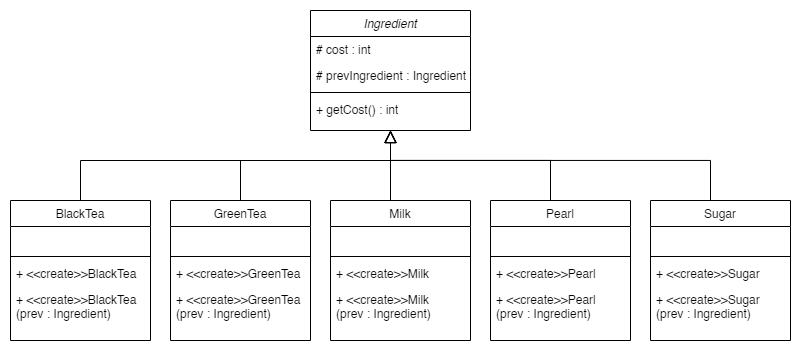

The diagram above was exported from draw.io. Its source (the exported page's mxGraphModel, read from the mxfile embedded in the PNG):
<mxGraphModel dx="796" dy="1309" grid="1" gridSize="10" guides="1" tooltips="1" connect="1" arrows="1" fold="1" page="1" pageScale="1" pageWidth="827" pageHeight="1169" math="0" shadow="0">
  <root>
    <mxCell id="WIyWlLk6GJQsqaUBKTNV-0" />
    <mxCell id="WIyWlLk6GJQsqaUBKTNV-1" parent="WIyWlLk6GJQsqaUBKTNV-0" />
    <mxCell id="zkfFHV4jXpPFQw0GAbJ--0" value="Ingredient" style="swimlane;fontStyle=2;align=center;verticalAlign=top;childLayout=stackLayout;horizontal=1;startSize=26;horizontalStack=0;resizeParent=1;resizeLast=0;collapsible=1;marginBottom=0;rounded=0;shadow=0;strokeWidth=1;" parent="WIyWlLk6GJQsqaUBKTNV-1" vertex="1">
      <mxGeometry x="340" y="170" width="160" height="120" as="geometry">
        <mxRectangle x="230" y="140" width="160" height="26" as="alternateBounds" />
      </mxGeometry>
    </mxCell>
    <mxCell id="zkfFHV4jXpPFQw0GAbJ--1" value="# cost : int" style="text;align=left;verticalAlign=top;spacingLeft=4;spacingRight=4;overflow=hidden;rotatable=0;points=[[0,0.5],[1,0.5]];portConstraint=eastwest;" parent="zkfFHV4jXpPFQw0GAbJ--0" vertex="1">
      <mxGeometry y="26" width="160" height="26" as="geometry" />
    </mxCell>
    <mxCell id="sUqdf_3NiTulouEc7U7P-12" value="# prevIngredient : Ingredient" style="text;align=left;verticalAlign=top;spacingLeft=4;spacingRight=4;overflow=hidden;rotatable=0;points=[[0,0.5],[1,0.5]];portConstraint=eastwest;" vertex="1" parent="zkfFHV4jXpPFQw0GAbJ--0">
      <mxGeometry y="52" width="160" height="26" as="geometry" />
    </mxCell>
    <mxCell id="zkfFHV4jXpPFQw0GAbJ--4" value="" style="line;html=1;strokeWidth=1;align=left;verticalAlign=middle;spacingTop=-1;spacingLeft=3;spacingRight=3;rotatable=0;labelPosition=right;points=[];portConstraint=eastwest;" parent="zkfFHV4jXpPFQw0GAbJ--0" vertex="1">
      <mxGeometry y="78" width="160" height="8" as="geometry" />
    </mxCell>
    <mxCell id="sUqdf_3NiTulouEc7U7P-10" value="+ getCost() : int" style="text;align=left;verticalAlign=top;spacingLeft=4;spacingRight=4;overflow=hidden;rotatable=0;points=[[0,0.5],[1,0.5]];portConstraint=eastwest;" vertex="1" parent="zkfFHV4jXpPFQw0GAbJ--0">
      <mxGeometry y="86" width="160" height="26" as="geometry" />
    </mxCell>
    <mxCell id="zkfFHV4jXpPFQw0GAbJ--6" value="BlackTea" style="swimlane;fontStyle=0;align=center;verticalAlign=top;childLayout=stackLayout;horizontal=1;startSize=26;horizontalStack=0;resizeParent=1;resizeLast=0;collapsible=1;marginBottom=0;rounded=0;shadow=0;strokeWidth=1;" parent="WIyWlLk6GJQsqaUBKTNV-1" vertex="1">
      <mxGeometry x="40" y="360" width="140" height="140" as="geometry">
        <mxRectangle x="130" y="380" width="160" height="26" as="alternateBounds" />
      </mxGeometry>
    </mxCell>
    <mxCell id="zkfFHV4jXpPFQw0GAbJ--8" value=" " style="text;align=left;verticalAlign=top;spacingLeft=4;spacingRight=4;overflow=hidden;rotatable=0;points=[[0,0.5],[1,0.5]];portConstraint=eastwest;rounded=0;shadow=0;html=0;" parent="zkfFHV4jXpPFQw0GAbJ--6" vertex="1">
      <mxGeometry y="26" width="140" height="26" as="geometry" />
    </mxCell>
    <mxCell id="zkfFHV4jXpPFQw0GAbJ--9" value="" style="line;html=1;strokeWidth=1;align=left;verticalAlign=middle;spacingTop=-1;spacingLeft=3;spacingRight=3;rotatable=0;labelPosition=right;points=[];portConstraint=eastwest;" parent="zkfFHV4jXpPFQw0GAbJ--6" vertex="1">
      <mxGeometry y="52" width="140" height="8" as="geometry" />
    </mxCell>
    <mxCell id="sUqdf_3NiTulouEc7U7P-31" value="+ &lt;&lt;create&gt;&gt;BlackTea" style="text;align=left;verticalAlign=top;spacingLeft=4;spacingRight=4;overflow=hidden;rotatable=0;points=[[0,0.5],[1,0.5]];portConstraint=eastwest;rounded=0;shadow=0;html=0;" vertex="1" parent="zkfFHV4jXpPFQw0GAbJ--6">
      <mxGeometry y="60" width="140" height="26" as="geometry" />
    </mxCell>
    <mxCell id="sUqdf_3NiTulouEc7U7P-40" value="+ &lt;&lt;create&gt;&gt;BlackTea&#10;(prev : Ingredient)" style="text;align=left;verticalAlign=top;spacingLeft=4;spacingRight=4;overflow=hidden;rotatable=0;points=[[0,0.5],[1,0.5]];portConstraint=eastwest;rounded=0;shadow=0;html=0;" vertex="1" parent="zkfFHV4jXpPFQw0GAbJ--6">
      <mxGeometry y="86" width="140" height="54" as="geometry" />
    </mxCell>
    <mxCell id="zkfFHV4jXpPFQw0GAbJ--12" value="" style="endArrow=block;endSize=10;endFill=0;shadow=0;strokeWidth=1;rounded=0;edgeStyle=elbowEdgeStyle;elbow=vertical;" parent="WIyWlLk6GJQsqaUBKTNV-1" source="zkfFHV4jXpPFQw0GAbJ--6" target="zkfFHV4jXpPFQw0GAbJ--0" edge="1">
      <mxGeometry width="160" relative="1" as="geometry">
        <mxPoint x="200" y="203" as="sourcePoint" />
        <mxPoint x="200" y="203" as="targetPoint" />
        <Array as="points">
          <mxPoint x="300" y="320" />
          <mxPoint x="240" y="320" />
        </Array>
      </mxGeometry>
    </mxCell>
    <mxCell id="zkfFHV4jXpPFQw0GAbJ--13" value="GreenTea" style="swimlane;fontStyle=0;align=center;verticalAlign=top;childLayout=stackLayout;horizontal=1;startSize=26;horizontalStack=0;resizeParent=1;resizeLast=0;collapsible=1;marginBottom=0;rounded=0;shadow=0;strokeWidth=1;" parent="WIyWlLk6GJQsqaUBKTNV-1" vertex="1">
      <mxGeometry x="200" y="360" width="140" height="140" as="geometry">
        <mxRectangle x="340" y="380" width="170" height="26" as="alternateBounds" />
      </mxGeometry>
    </mxCell>
    <mxCell id="zkfFHV4jXpPFQw0GAbJ--14" value=" " style="text;align=left;verticalAlign=top;spacingLeft=4;spacingRight=4;overflow=hidden;rotatable=0;points=[[0,0.5],[1,0.5]];portConstraint=eastwest;" parent="zkfFHV4jXpPFQw0GAbJ--13" vertex="1">
      <mxGeometry y="26" width="140" height="26" as="geometry" />
    </mxCell>
    <mxCell id="zkfFHV4jXpPFQw0GAbJ--15" value="" style="line;html=1;strokeWidth=1;align=left;verticalAlign=middle;spacingTop=-1;spacingLeft=3;spacingRight=3;rotatable=0;labelPosition=right;points=[];portConstraint=eastwest;" parent="zkfFHV4jXpPFQw0GAbJ--13" vertex="1">
      <mxGeometry y="52" width="140" height="8" as="geometry" />
    </mxCell>
    <mxCell id="sUqdf_3NiTulouEc7U7P-35" value="+ &lt;&lt;create&gt;&gt;GreenTea" style="text;align=left;verticalAlign=top;spacingLeft=4;spacingRight=4;overflow=hidden;rotatable=0;points=[[0,0.5],[1,0.5]];portConstraint=eastwest;" vertex="1" parent="zkfFHV4jXpPFQw0GAbJ--13">
      <mxGeometry y="60" width="140" height="26" as="geometry" />
    </mxCell>
    <mxCell id="sUqdf_3NiTulouEc7U7P-41" value="+ &lt;&lt;create&gt;&gt;GreenTea&#10;(prev : Ingredient)" style="text;align=left;verticalAlign=top;spacingLeft=4;spacingRight=4;overflow=hidden;rotatable=0;points=[[0,0.5],[1,0.5]];portConstraint=eastwest;" vertex="1" parent="zkfFHV4jXpPFQw0GAbJ--13">
      <mxGeometry y="86" width="140" height="54" as="geometry" />
    </mxCell>
    <mxCell id="zkfFHV4jXpPFQw0GAbJ--16" value="" style="endArrow=block;endSize=10;endFill=0;shadow=0;strokeWidth=1;rounded=0;edgeStyle=elbowEdgeStyle;elbow=vertical;exitX=0.5;exitY=0;exitDx=0;exitDy=0;" parent="WIyWlLk6GJQsqaUBKTNV-1" source="zkfFHV4jXpPFQw0GAbJ--13" target="zkfFHV4jXpPFQw0GAbJ--0" edge="1">
      <mxGeometry width="160" relative="1" as="geometry">
        <mxPoint x="210" y="373" as="sourcePoint" />
        <mxPoint x="310" y="271" as="targetPoint" />
        <Array as="points">
          <mxPoint x="300" y="320" />
          <mxPoint x="280" y="320" />
          <mxPoint x="360" y="320" />
        </Array>
      </mxGeometry>
    </mxCell>
    <mxCell id="sUqdf_3NiTulouEc7U7P-13" style="edgeStyle=orthogonalEdgeStyle;rounded=0;orthogonalLoop=1;jettySize=auto;html=1;endArrow=block;endFill=0;strokeWidth=1;endSize=10;" edge="1" parent="WIyWlLk6GJQsqaUBKTNV-1" source="sUqdf_3NiTulouEc7U7P-0" target="zkfFHV4jXpPFQw0GAbJ--0">
      <mxGeometry relative="1" as="geometry">
        <Array as="points">
          <mxPoint x="420" y="310" />
          <mxPoint x="420" y="310" />
        </Array>
      </mxGeometry>
    </mxCell>
    <mxCell id="sUqdf_3NiTulouEc7U7P-0" value="Milk" style="swimlane;fontStyle=0;align=center;verticalAlign=top;childLayout=stackLayout;horizontal=1;startSize=26;horizontalStack=0;resizeParent=1;resizeLast=0;collapsible=1;marginBottom=0;rounded=0;shadow=0;strokeWidth=1;" vertex="1" parent="WIyWlLk6GJQsqaUBKTNV-1">
      <mxGeometry x="360" y="360" width="140" height="140" as="geometry">
        <mxRectangle x="340" y="380" width="170" height="26" as="alternateBounds" />
      </mxGeometry>
    </mxCell>
    <mxCell id="sUqdf_3NiTulouEc7U7P-37" style="text;align=left;verticalAlign=top;spacingLeft=4;spacingRight=4;overflow=hidden;rotatable=0;points=[[0,0.5],[1,0.5]];portConstraint=eastwest;" vertex="1" parent="sUqdf_3NiTulouEc7U7P-0">
      <mxGeometry y="26" width="140" height="26" as="geometry" />
    </mxCell>
    <mxCell id="sUqdf_3NiTulouEc7U7P-2" value="" style="line;html=1;strokeWidth=1;align=left;verticalAlign=middle;spacingTop=-1;spacingLeft=3;spacingRight=3;rotatable=0;labelPosition=right;points=[];portConstraint=eastwest;" vertex="1" parent="sUqdf_3NiTulouEc7U7P-0">
      <mxGeometry y="52" width="140" height="8" as="geometry" />
    </mxCell>
    <mxCell id="sUqdf_3NiTulouEc7U7P-1" value="+ &lt;&lt;create&gt;&gt;Milk" style="text;align=left;verticalAlign=top;spacingLeft=4;spacingRight=4;overflow=hidden;rotatable=0;points=[[0,0.5],[1,0.5]];portConstraint=eastwest;" vertex="1" parent="sUqdf_3NiTulouEc7U7P-0">
      <mxGeometry y="60" width="140" height="26" as="geometry" />
    </mxCell>
    <mxCell id="sUqdf_3NiTulouEc7U7P-42" value="+ &lt;&lt;create&gt;&gt;Milk&#10;(prev : Ingredient)" style="text;align=left;verticalAlign=top;spacingLeft=4;spacingRight=4;overflow=hidden;rotatable=0;points=[[0,0.5],[1,0.5]];portConstraint=eastwest;" vertex="1" parent="sUqdf_3NiTulouEc7U7P-0">
      <mxGeometry y="86" width="140" height="54" as="geometry" />
    </mxCell>
    <mxCell id="sUqdf_3NiTulouEc7U7P-14" style="edgeStyle=orthogonalEdgeStyle;rounded=0;orthogonalLoop=1;jettySize=auto;html=1;strokeWidth=1;endArrow=block;endFill=0;endSize=10;" edge="1" parent="WIyWlLk6GJQsqaUBKTNV-1" source="sUqdf_3NiTulouEc7U7P-3" target="zkfFHV4jXpPFQw0GAbJ--0">
      <mxGeometry relative="1" as="geometry">
        <Array as="points">
          <mxPoint x="580" y="320" />
          <mxPoint x="420" y="320" />
        </Array>
      </mxGeometry>
    </mxCell>
    <mxCell id="sUqdf_3NiTulouEc7U7P-3" value="Pearl" style="swimlane;fontStyle=0;align=center;verticalAlign=top;childLayout=stackLayout;horizontal=1;startSize=26;horizontalStack=0;resizeParent=1;resizeLast=0;collapsible=1;marginBottom=0;rounded=0;shadow=0;strokeWidth=1;" vertex="1" parent="WIyWlLk6GJQsqaUBKTNV-1">
      <mxGeometry x="520" y="360" width="140" height="140" as="geometry">
        <mxRectangle x="340" y="380" width="170" height="26" as="alternateBounds" />
      </mxGeometry>
    </mxCell>
    <mxCell id="sUqdf_3NiTulouEc7U7P-4" value=" " style="text;align=left;verticalAlign=top;spacingLeft=4;spacingRight=4;overflow=hidden;rotatable=0;points=[[0,0.5],[1,0.5]];portConstraint=eastwest;" vertex="1" parent="sUqdf_3NiTulouEc7U7P-3">
      <mxGeometry y="26" width="140" height="26" as="geometry" />
    </mxCell>
    <mxCell id="sUqdf_3NiTulouEc7U7P-5" value="" style="line;html=1;strokeWidth=1;align=left;verticalAlign=middle;spacingTop=-1;spacingLeft=3;spacingRight=3;rotatable=0;labelPosition=right;points=[];portConstraint=eastwest;" vertex="1" parent="sUqdf_3NiTulouEc7U7P-3">
      <mxGeometry y="52" width="140" height="8" as="geometry" />
    </mxCell>
    <mxCell id="sUqdf_3NiTulouEc7U7P-38" value="+ &lt;&lt;create&gt;&gt;Pearl" style="text;align=left;verticalAlign=top;spacingLeft=4;spacingRight=4;overflow=hidden;rotatable=0;points=[[0,0.5],[1,0.5]];portConstraint=eastwest;" vertex="1" parent="sUqdf_3NiTulouEc7U7P-3">
      <mxGeometry y="60" width="140" height="26" as="geometry" />
    </mxCell>
    <mxCell id="sUqdf_3NiTulouEc7U7P-43" value="+ &lt;&lt;create&gt;&gt;Pearl&#10;(prev : Ingredient)" style="text;align=left;verticalAlign=top;spacingLeft=4;spacingRight=4;overflow=hidden;rotatable=0;points=[[0,0.5],[1,0.5]];portConstraint=eastwest;" vertex="1" parent="sUqdf_3NiTulouEc7U7P-3">
      <mxGeometry y="86" width="140" height="54" as="geometry" />
    </mxCell>
    <mxCell id="sUqdf_3NiTulouEc7U7P-15" style="edgeStyle=orthogonalEdgeStyle;rounded=0;orthogonalLoop=1;jettySize=auto;html=1;strokeWidth=1;endArrow=block;endFill=0;endSize=10;" edge="1" parent="WIyWlLk6GJQsqaUBKTNV-1" source="sUqdf_3NiTulouEc7U7P-6" target="zkfFHV4jXpPFQw0GAbJ--0">
      <mxGeometry relative="1" as="geometry">
        <Array as="points">
          <mxPoint x="740" y="320" />
          <mxPoint x="420" y="320" />
        </Array>
      </mxGeometry>
    </mxCell>
    <mxCell id="sUqdf_3NiTulouEc7U7P-6" value="Sugar" style="swimlane;fontStyle=0;align=center;verticalAlign=top;childLayout=stackLayout;horizontal=1;startSize=26;horizontalStack=0;resizeParent=1;resizeLast=0;collapsible=1;marginBottom=0;rounded=0;shadow=0;strokeWidth=1;" vertex="1" parent="WIyWlLk6GJQsqaUBKTNV-1">
      <mxGeometry x="680" y="360" width="140" height="140" as="geometry">
        <mxRectangle x="340" y="380" width="170" height="26" as="alternateBounds" />
      </mxGeometry>
    </mxCell>
    <mxCell id="sUqdf_3NiTulouEc7U7P-39" style="text;align=left;verticalAlign=top;spacingLeft=4;spacingRight=4;overflow=hidden;rotatable=0;points=[[0,0.5],[1,0.5]];portConstraint=eastwest;" vertex="1" parent="sUqdf_3NiTulouEc7U7P-6">
      <mxGeometry y="26" width="140" height="26" as="geometry" />
    </mxCell>
    <mxCell id="sUqdf_3NiTulouEc7U7P-8" value="" style="line;html=1;strokeWidth=1;align=left;verticalAlign=middle;spacingTop=-1;spacingLeft=3;spacingRight=3;rotatable=0;labelPosition=right;points=[];portConstraint=eastwest;" vertex="1" parent="sUqdf_3NiTulouEc7U7P-6">
      <mxGeometry y="52" width="140" height="8" as="geometry" />
    </mxCell>
    <mxCell id="sUqdf_3NiTulouEc7U7P-7" value="+ &lt;&lt;create&gt;&gt;Sugar" style="text;align=left;verticalAlign=top;spacingLeft=4;spacingRight=4;overflow=hidden;rotatable=0;points=[[0,0.5],[1,0.5]];portConstraint=eastwest;" vertex="1" parent="sUqdf_3NiTulouEc7U7P-6">
      <mxGeometry y="60" width="140" height="26" as="geometry" />
    </mxCell>
    <mxCell id="sUqdf_3NiTulouEc7U7P-44" value="+ &lt;&lt;create&gt;&gt;Sugar&#10;(prev : Ingredient)" style="text;align=left;verticalAlign=top;spacingLeft=4;spacingRight=4;overflow=hidden;rotatable=0;points=[[0,0.5],[1,0.5]];portConstraint=eastwest;" vertex="1" parent="sUqdf_3NiTulouEc7U7P-6">
      <mxGeometry y="86" width="140" height="54" as="geometry" />
    </mxCell>
  </root>
</mxGraphModel>